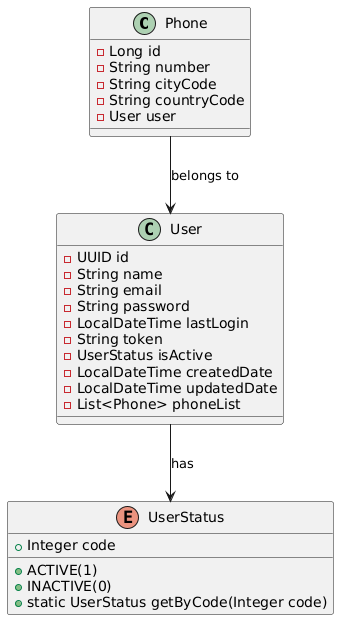

The diagram above was rendered by PlantUML. Its source (embedded in the PNG):
@startuml
class Phone {
    - Long id
    - String number
    - String cityCode
    - String countryCode
    - User user
}

class User {
    - UUID id
    - String name
    - String email
    - String password
    - LocalDateTime lastLogin
    - String token
    - UserStatus isActive
    - LocalDateTime createdDate
    - LocalDateTime updatedDate
    - List<Phone> phoneList
}

enum UserStatus {
    + ACTIVE(1)
    + INACTIVE(0)
    
    + Integer code
    + static UserStatus getByCode(Integer code)
}

Phone --> User : belongs to
User --> UserStatus : has
@enduml